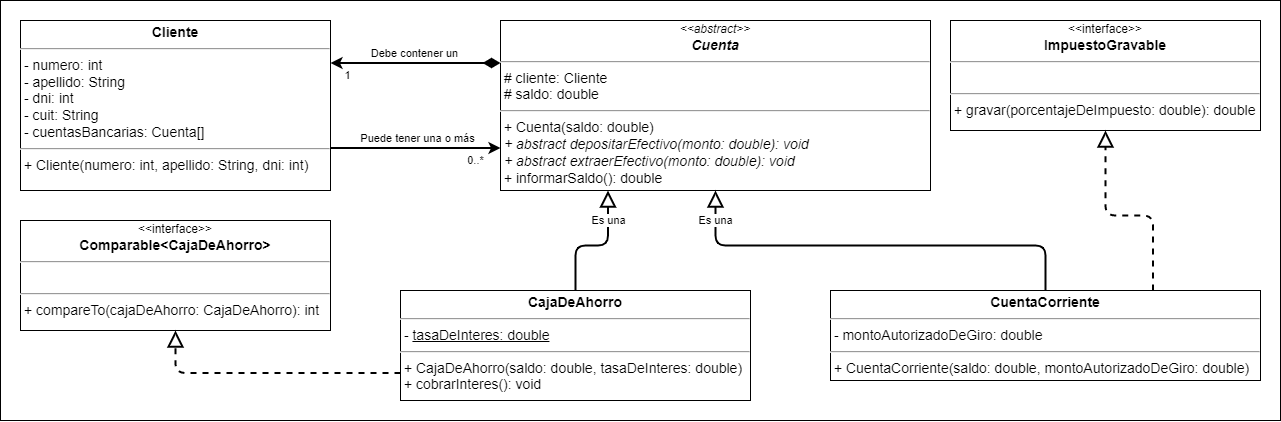

The diagram above was exported from draw.io. Its source (the exported page's mxGraphModel, read from the mxfile embedded in the PNG):
<mxGraphModel dx="1560" dy="2723" grid="1" gridSize="10" guides="1" tooltips="1" connect="1" arrows="1" fold="1" page="1" pageScale="1" pageWidth="827" pageHeight="1169" math="0" shadow="0">
  <root>
    <mxCell id="WIyWlLk6GJQsqaUBKTNV-0" />
    <mxCell id="WIyWlLk6GJQsqaUBKTNV-1" parent="WIyWlLk6GJQsqaUBKTNV-0" />
    <mxCell id="MvcSfsvhsIuprzJAYZkV-0" value="&lt;font style=&quot;font-size: 16px;&quot;&gt;&lt;font style=&quot;font-size: 16px;&quot;&gt;&lt;br&gt;&lt;/font&gt;&lt;/font&gt;" style="rounded=0;whiteSpace=wrap;html=1;align=left;verticalAlign=top;fontSize=30;fontStyle=1;spacingTop=10;spacing=2;spacingLeft=20;fontFamily=Verdana;" parent="WIyWlLk6GJQsqaUBKTNV-1" vertex="1">
      <mxGeometry x="-800" y="-2180" width="1280" height="420" as="geometry" />
    </mxCell>
    <mxCell id="MvcSfsvhsIuprzJAYZkV-1" value="&lt;div style=&quot;text-align: center;&quot;&gt;&lt;i style=&quot;background-color: initial; font-size: 12px;&quot;&gt;&amp;lt;&amp;lt;abstract&amp;gt;&amp;gt;&lt;/i&gt;&lt;/div&gt;&lt;div style=&quot;text-align: center;&quot;&gt;&lt;b&gt;&lt;i&gt;Cuenta&lt;/i&gt;&lt;/b&gt;&lt;/div&gt;&lt;hr style=&quot;font-size: 14px;&quot;&gt;&lt;p style=&quot;margin: 0px 0px 0px 4px; font-size: 14px;&quot;&gt;&lt;/p&gt;&amp;nbsp;# cliente: Cliente&lt;br&gt;&amp;nbsp;# saldo: double&lt;br&gt;&lt;hr style=&quot;font-size: 14px;&quot;&gt;&amp;nbsp;+&lt;span style=&quot;background-color: initial;&quot;&gt;&amp;nbsp;Cuenta(&lt;/span&gt;saldo: double&lt;span style=&quot;background-color: initial;&quot;&gt;)&lt;br&gt;&lt;/span&gt;&lt;i&gt;&amp;nbsp;+ abstract depositarEfectivo(monto:&amp;nbsp;&lt;/i&gt;&lt;i&gt;double&lt;/i&gt;&lt;i&gt;): void&lt;br&gt;&lt;/i&gt;&lt;i&gt;&amp;nbsp;+ abstract extraerEfectivo(monto:&amp;nbsp;&lt;/i&gt;&lt;i&gt;double&lt;/i&gt;&lt;i&gt;): void&lt;br&gt;&lt;/i&gt;&amp;nbsp;+ informarSaldo(): double" style="verticalAlign=top;align=left;overflow=fill;fontSize=14;fontFamily=Helvetica;html=1;spacing=2;spacingTop=0;" parent="WIyWlLk6GJQsqaUBKTNV-1" vertex="1">
      <mxGeometry x="-300" y="-2160" width="430" height="170" as="geometry" />
    </mxCell>
    <mxCell id="MvcSfsvhsIuprzJAYZkV-2" style="edgeStyle=orthogonalEdgeStyle;rounded=1;orthogonalLoop=1;jettySize=auto;html=1;entryX=0.5;entryY=1;entryDx=0;entryDy=0;strokeWidth=2;endArrow=block;endFill=0;endSize=12;" parent="WIyWlLk6GJQsqaUBKTNV-1" source="LtT_zoDD4wVeDJvXFd2j-0" target="MvcSfsvhsIuprzJAYZkV-1" edge="1">
      <mxGeometry relative="1" as="geometry">
        <mxPoint x="-380" y="-1831.25" as="sourcePoint" />
      </mxGeometry>
    </mxCell>
    <mxCell id="q-RRRRDQLt98JG_mkmnz-3" value="Es una" style="edgeLabel;html=1;align=center;verticalAlign=middle;resizable=0;points=[];" parent="MvcSfsvhsIuprzJAYZkV-2" vertex="1" connectable="0">
      <mxGeometry x="0.2074" relative="1" as="geometry">
        <mxPoint x="-115" y="-25" as="offset" />
      </mxGeometry>
    </mxCell>
    <mxCell id="Bs801fo3VwErH-w7HFVN-5" value="&lt;p style=&quot;margin: 4px 0px 0px; text-align: center; font-size: 14px;&quot;&gt;&lt;b&gt;CajaDeAhorro&lt;/b&gt;&lt;/p&gt;&lt;hr style=&quot;font-size: 14px;&quot;&gt;&lt;p style=&quot;margin: 0px 0px 0px 4px; font-size: 14px;&quot;&gt;&lt;/p&gt;&lt;span style=&quot;background-color: initial;&quot;&gt;&amp;nbsp;- &lt;u&gt;tasaDeInteres: double&lt;/u&gt;&lt;/span&gt;&lt;br&gt;&lt;hr style=&quot;font-size: 14px;&quot;&gt;&amp;nbsp;+&lt;span style=&quot;background-color: initial;&quot;&gt;&amp;nbsp;CajaDeAhorro(&lt;/span&gt;saldo: double,&amp;nbsp;tasaDeInteres: double&lt;span style=&quot;background-color: initial;&quot;&gt;)&lt;br&gt;&lt;/span&gt;&amp;nbsp;+ cobrarInteres(): void&lt;br&gt;&lt;p style=&quot;margin: 0px 0px 0px 4px;&quot;&gt;&lt;br&gt;&lt;/p&gt;" style="verticalAlign=top;align=left;overflow=fill;fontSize=14;fontFamily=Helvetica;html=1;" parent="WIyWlLk6GJQsqaUBKTNV-1" vertex="1">
      <mxGeometry x="-400" y="-1890" width="350" height="110" as="geometry" />
    </mxCell>
    <mxCell id="Bs801fo3VwErH-w7HFVN-8" style="edgeStyle=orthogonalEdgeStyle;rounded=1;orthogonalLoop=1;jettySize=auto;html=1;strokeWidth=2;endArrow=block;endFill=0;endSize=12;exitX=0.5;exitY=0;exitDx=0;exitDy=0;entryX=0.25;entryY=1;entryDx=0;entryDy=0;" parent="WIyWlLk6GJQsqaUBKTNV-1" source="Bs801fo3VwErH-w7HFVN-5" target="MvcSfsvhsIuprzJAYZkV-1" edge="1">
      <mxGeometry relative="1" as="geometry">
        <mxPoint x="-272.57142857142867" y="-1880" as="sourcePoint" />
        <mxPoint x="-230" y="-2010" as="targetPoint" />
      </mxGeometry>
    </mxCell>
    <mxCell id="q-RRRRDQLt98JG_mkmnz-4" value="Es una" style="edgeLabel;html=1;align=center;verticalAlign=middle;resizable=0;points=[];" parent="Bs801fo3VwErH-w7HFVN-8" vertex="1" connectable="0">
      <mxGeometry x="0.7535" relative="1" as="geometry">
        <mxPoint y="13" as="offset" />
      </mxGeometry>
    </mxCell>
    <mxCell id="LtT_zoDD4wVeDJvXFd2j-0" value="&lt;p style=&quot;margin: 4px 0px 0px; text-align: center; font-size: 14px;&quot;&gt;&lt;b&gt;CuentaCorriente&lt;/b&gt;&lt;/p&gt;&lt;hr style=&quot;font-size: 14px;&quot;&gt;&lt;p style=&quot;margin: 0px 0px 0px 4px; font-size: 14px;&quot;&gt;&lt;/p&gt;&lt;span style=&quot;background-color: initial;&quot;&gt;&amp;nbsp;- montoAutorizadoDeGiro: double&lt;/span&gt;&lt;br&gt;&lt;hr style=&quot;font-size: 14px;&quot;&gt;&amp;nbsp;+&lt;span style=&quot;background-color: initial;&quot;&gt;&amp;nbsp;CuentaCorriente(&lt;/span&gt;saldo: double,&amp;nbsp;montoAutorizadoDeGiro: double&lt;span style=&quot;background-color: initial;&quot;&gt;)&lt;br&gt;&lt;/span&gt;&lt;p style=&quot;margin: 0px 0px 0px 4px;&quot;&gt;&lt;br&gt;&lt;/p&gt;" style="verticalAlign=top;align=left;overflow=fill;fontSize=14;fontFamily=Helvetica;html=1;" parent="WIyWlLk6GJQsqaUBKTNV-1" vertex="1">
      <mxGeometry x="30" y="-1890" width="430" height="90" as="geometry" />
    </mxCell>
    <mxCell id="q-RRRRDQLt98JG_mkmnz-1" value="&lt;p style=&quot;margin: 4px 0px 0px; text-align: center; font-size: 14px;&quot;&gt;&lt;b&gt;Cliente&lt;/b&gt;&lt;/p&gt;&lt;hr style=&quot;font-size: 14px;&quot;&gt;&lt;p style=&quot;margin: 0px 0px 0px 4px; font-size: 14px;&quot;&gt;&lt;/p&gt;&amp;nbsp;- numero: int&lt;br&gt;&amp;nbsp;- apellido: String&lt;br&gt;&amp;nbsp;- dni: int&lt;br&gt;&lt;span style=&quot;background-color: initial;&quot;&gt;&amp;nbsp;- cuit: String&lt;br&gt;&lt;/span&gt;&amp;nbsp;- cuentasBancarias: Cuenta[]&lt;br&gt;&lt;hr style=&quot;font-size: 14px;&quot;&gt;&amp;nbsp;+ Cliente(numero: int, apellido: String, dni: int)&lt;br&gt;&lt;p style=&quot;margin: 0px 0px 0px 4px;&quot;&gt;&lt;br&gt;&lt;/p&gt;" style="verticalAlign=top;align=left;overflow=fill;fontSize=14;fontFamily=Helvetica;html=1;" parent="WIyWlLk6GJQsqaUBKTNV-1" vertex="1">
      <mxGeometry x="-780" y="-2160" width="310" height="170" as="geometry" />
    </mxCell>
    <mxCell id="q-RRRRDQLt98JG_mkmnz-2" style="edgeStyle=orthogonalEdgeStyle;rounded=1;orthogonalLoop=1;jettySize=auto;html=1;entryX=1;entryY=0.25;entryDx=0;entryDy=0;strokeWidth=2;endArrow=classic;endFill=1;endSize=6;exitX=0;exitY=0.25;exitDx=0;exitDy=0;startArrow=diamondThin;startFill=1;startSize=12;" parent="WIyWlLk6GJQsqaUBKTNV-1" source="MvcSfsvhsIuprzJAYZkV-1" target="q-RRRRDQLt98JG_mkmnz-1" edge="1">
      <mxGeometry relative="1" as="geometry">
        <mxPoint x="-530" y="-1850" as="sourcePoint" />
        <mxPoint x="-272.5" y="-2010" as="targetPoint" />
      </mxGeometry>
    </mxCell>
    <mxCell id="q-RRRRDQLt98JG_mkmnz-5" value="Debe contener un" style="edgeLabel;html=1;align=center;verticalAlign=middle;resizable=0;points=[];" parent="q-RRRRDQLt98JG_mkmnz-2" vertex="1" connectable="0">
      <mxGeometry x="-0.2667" y="2" relative="1" as="geometry">
        <mxPoint x="-24" y="-12" as="offset" />
      </mxGeometry>
    </mxCell>
    <mxCell id="q-RRRRDQLt98JG_mkmnz-6" value="1" style="edgeLabel;html=1;align=center;verticalAlign=middle;resizable=0;points=[];" parent="q-RRRRDQLt98JG_mkmnz-2" vertex="1" connectable="0">
      <mxGeometry x="0.7889" y="1" relative="1" as="geometry">
        <mxPoint x="-2" y="11" as="offset" />
      </mxGeometry>
    </mxCell>
    <mxCell id="q-RRRRDQLt98JG_mkmnz-7" style="edgeStyle=orthogonalEdgeStyle;rounded=1;orthogonalLoop=1;jettySize=auto;html=1;entryX=0;entryY=0.75;entryDx=0;entryDy=0;strokeWidth=2;endArrow=classic;endFill=1;endSize=6;exitX=1;exitY=0.75;exitDx=0;exitDy=0;startArrow=none;startFill=0;startSize=12;" parent="WIyWlLk6GJQsqaUBKTNV-1" source="q-RRRRDQLt98JG_mkmnz-1" target="MvcSfsvhsIuprzJAYZkV-1" edge="1">
      <mxGeometry relative="1" as="geometry">
        <mxPoint x="-290" y="-2070" as="sourcePoint" />
        <mxPoint x="-470" y="-2070" as="targetPoint" />
      </mxGeometry>
    </mxCell>
    <mxCell id="q-RRRRDQLt98JG_mkmnz-8" value="Puede tener una o más" style="edgeLabel;html=1;align=center;verticalAlign=middle;resizable=0;points=[];" parent="q-RRRRDQLt98JG_mkmnz-7" vertex="1" connectable="0">
      <mxGeometry x="-0.2667" y="2" relative="1" as="geometry">
        <mxPoint x="24" y="-8" as="offset" />
      </mxGeometry>
    </mxCell>
    <mxCell id="q-RRRRDQLt98JG_mkmnz-9" value="0..*" style="edgeLabel;html=1;align=center;verticalAlign=middle;resizable=0;points=[];" parent="q-RRRRDQLt98JG_mkmnz-7" vertex="1" connectable="0">
      <mxGeometry x="0.7889" y="1" relative="1" as="geometry">
        <mxPoint x="-7" y="13" as="offset" />
      </mxGeometry>
    </mxCell>
    <mxCell id="G5AmIt2HrZsYIumQ81OM-0" value="&lt;div style=&quot;text-align: center;&quot;&gt;&lt;span style=&quot;background-color: initial; font-size: 12px;&quot;&gt;&amp;lt;&amp;lt;interface&amp;gt;&amp;gt;&lt;/span&gt;&lt;/div&gt;&lt;div style=&quot;text-align: center;&quot;&gt;&lt;b&gt;ImpuestoGravable&lt;/b&gt;&lt;/div&gt;&lt;hr style=&quot;font-size: 14px;&quot;&gt;&lt;p style=&quot;margin: 0px 0px 0px 4px; font-size: 14px;&quot;&gt;&lt;/p&gt;&amp;nbsp;&lt;br&gt;&lt;hr style=&quot;font-size: 14px;&quot;&gt;&amp;nbsp;+&lt;span style=&quot;background-color: initial;&quot;&gt;&amp;nbsp;gravar(porcentajeDeImpuesto:&amp;nbsp;&lt;/span&gt;double&lt;span style=&quot;background-color: initial;&quot;&gt;): double&lt;/span&gt;" style="verticalAlign=top;align=left;overflow=fill;fontSize=14;fontFamily=Helvetica;html=1;spacing=2;spacingTop=0;" parent="WIyWlLk6GJQsqaUBKTNV-1" vertex="1">
      <mxGeometry x="150" y="-2160" width="310" height="110" as="geometry" />
    </mxCell>
    <mxCell id="G5AmIt2HrZsYIumQ81OM-1" style="edgeStyle=orthogonalEdgeStyle;rounded=1;orthogonalLoop=1;jettySize=auto;html=1;entryX=0.5;entryY=1;entryDx=0;entryDy=0;strokeWidth=2;endArrow=block;endFill=0;endSize=12;exitX=0.75;exitY=0;exitDx=0;exitDy=0;dashed=1;" parent="WIyWlLk6GJQsqaUBKTNV-1" source="LtT_zoDD4wVeDJvXFd2j-0" target="G5AmIt2HrZsYIumQ81OM-0" edge="1">
      <mxGeometry relative="1" as="geometry">
        <mxPoint x="405" y="-1890" as="sourcePoint" />
        <mxPoint x="102.5" y="-1980" as="targetPoint" />
      </mxGeometry>
    </mxCell>
    <mxCell id="Tl_FKs5Sh52gU8ZnvO1O-0" value="&lt;div style=&quot;text-align: center;&quot;&gt;&lt;span style=&quot;background-color: initial; font-size: 12px;&quot;&gt;&amp;lt;&amp;lt;interface&amp;gt;&amp;gt;&lt;/span&gt;&lt;/div&gt;&lt;div style=&quot;text-align: center;&quot;&gt;&lt;b&gt;Comparable&amp;lt;&lt;/b&gt;&lt;b&gt;CajaDeAhorro&lt;/b&gt;&lt;b style=&quot;background-color: initial;&quot;&gt;&amp;gt;&lt;/b&gt;&lt;/div&gt;&lt;hr style=&quot;font-size: 14px;&quot;&gt;&lt;p style=&quot;margin: 0px 0px 0px 4px; font-size: 14px;&quot;&gt;&lt;/p&gt;&amp;nbsp;&lt;br&gt;&lt;hr style=&quot;font-size: 14px;&quot;&gt;&amp;nbsp;+&amp;nbsp;compareTo(c&lt;span style=&quot;background-color: initial;&quot;&gt;ajaDeAhorro&lt;/span&gt;&lt;span style=&quot;background-color: initial;&quot;&gt;:&amp;nbsp;&lt;/span&gt;CajaDeAhorro&lt;span style=&quot;background-color: initial;&quot;&gt;): int&lt;/span&gt;" style="verticalAlign=top;align=left;overflow=fill;fontSize=14;fontFamily=Helvetica;html=1;spacing=2;spacingTop=0;" vertex="1" parent="WIyWlLk6GJQsqaUBKTNV-1">
      <mxGeometry x="-780" y="-1960" width="310" height="110" as="geometry" />
    </mxCell>
    <mxCell id="Tl_FKs5Sh52gU8ZnvO1O-2" style="edgeStyle=orthogonalEdgeStyle;rounded=1;orthogonalLoop=1;jettySize=auto;html=1;strokeWidth=2;endArrow=block;endFill=0;endSize=12;exitX=0;exitY=0.75;exitDx=0;exitDy=0;dashed=1;entryX=0.5;entryY=1;entryDx=0;entryDy=0;" edge="1" parent="WIyWlLk6GJQsqaUBKTNV-1" source="Bs801fo3VwErH-w7HFVN-5" target="Tl_FKs5Sh52gU8ZnvO1O-0">
      <mxGeometry relative="1" as="geometry">
        <mxPoint x="363" y="-1880" as="sourcePoint" />
        <mxPoint x="-691.6666666666666" y="-1710" as="targetPoint" />
      </mxGeometry>
    </mxCell>
  </root>
</mxGraphModel>